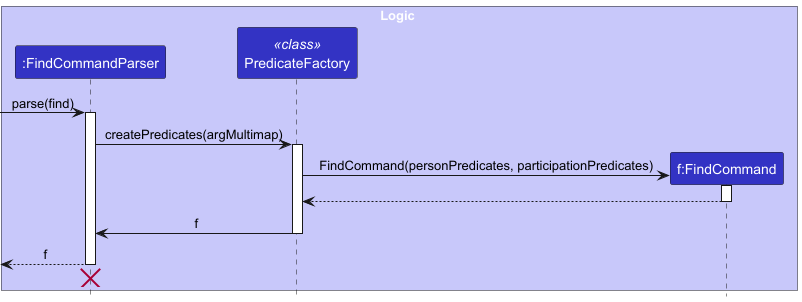

The diagram above was rendered by PlantUML. Its source (embedded in the PNG):
@startuml
!include style.puml
skinparam ArrowFontStyle plain

box Logic LOGIC_COLOR_T1
participant ":FindCommandParser" as FindCommandParser LOGIC_COLOR
participant "PredicateFactory" as PredicateFactory << class >> LOGIC_COLOR
participant "f:FindCommand" as FindCommand LOGIC_COLOR
end box

[-> FindCommandParser : parse(find)
activate FindCommandParser

FindCommandParser -> PredicateFactory : createPredicates(argMultimap)
activate PredicateFactory

create FindCommand
PredicateFactory -> FindCommand : FindCommand(personPredicates, participationPredicates)
activate FindCommand

FindCommand --> PredicateFactory
deactivate FindCommand

PredicateFactory -> FindCommandParser : f
deactivate PredicateFactory

[<-- FindCommandParser : f
deactivate FindCommandParser
'Hidden arrow to position the destroy marker below the end of the activation bar.
FindCommandParser -[hidden]-> PredicateFactory
destroy FindCommandParser
@enduml